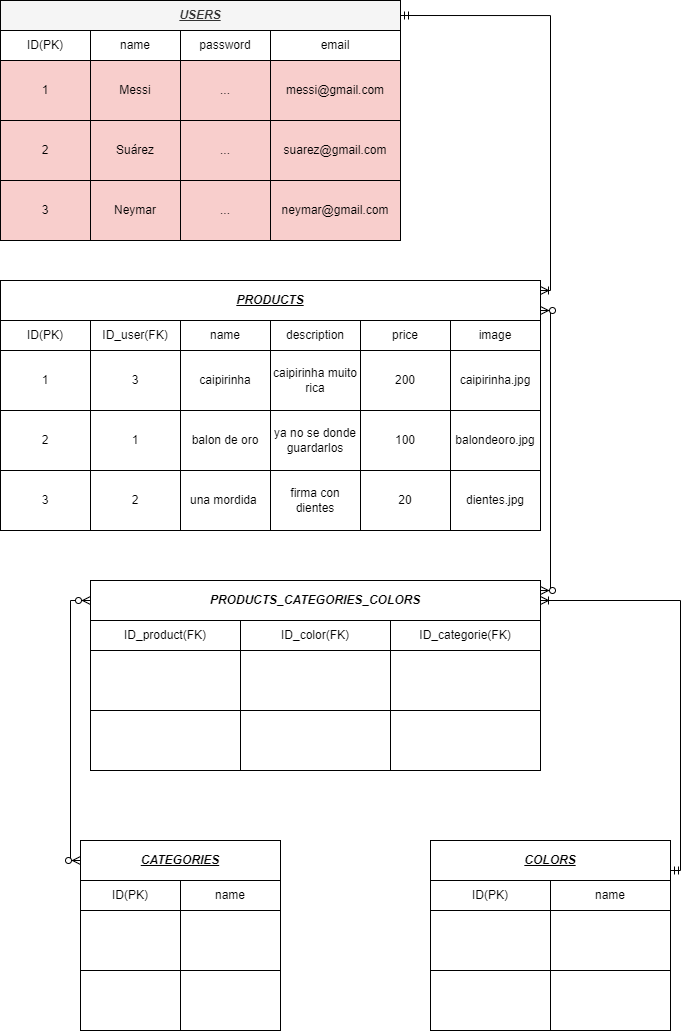

The diagram above was exported from draw.io. Its source (the exported page's mxGraphModel, read from the mxfile embedded in the PNG):
<mxGraphModel dx="1146" dy="538" grid="1" gridSize="10" guides="1" tooltips="1" connect="1" arrows="1" fold="1" page="1" pageScale="1" pageWidth="850" pageHeight="1100" math="0" shadow="0" extFonts="Permanent Marker^https://fonts.googleapis.com/css?family=Permanent+Marker">
  <root>
    <mxCell id="0" />
    <mxCell id="1" parent="0" />
    <mxCell id="YjSKjKa-KEmjB142Cieh-23" value="" style="rounded=0;whiteSpace=wrap;html=1;fillColor=#f8cecc;strokeColor=#b85450;" vertex="1" parent="1">
      <mxGeometry x="30" y="30" width="400" height="240" as="geometry" />
    </mxCell>
    <mxCell id="YjSKjKa-KEmjB142Cieh-24" value="&lt;b&gt;&lt;u&gt;&lt;i&gt;USERS&lt;/i&gt;&lt;/u&gt;&lt;/b&gt;" style="rounded=0;whiteSpace=wrap;html=1;fillColor=#f5f5f5;fontColor=#333333;strokeColor=#000000;" vertex="1" parent="1">
      <mxGeometry x="30" y="30" width="400" height="30" as="geometry" />
    </mxCell>
    <mxCell id="YjSKjKa-KEmjB142Cieh-62" value="ID(PK)" style="rounded=0;whiteSpace=wrap;html=1;shadow=0;glass=0;" vertex="1" parent="1">
      <mxGeometry x="30" y="60" width="90" height="30" as="geometry" />
    </mxCell>
    <mxCell id="YjSKjKa-KEmjB142Cieh-64" value="name" style="rounded=0;whiteSpace=wrap;html=1;shadow=0;glass=0;" vertex="1" parent="1">
      <mxGeometry x="120" y="60" width="90" height="30" as="geometry" />
    </mxCell>
    <mxCell id="YjSKjKa-KEmjB142Cieh-65" value="password" style="rounded=0;whiteSpace=wrap;html=1;shadow=0;glass=0;" vertex="1" parent="1">
      <mxGeometry x="210" y="60" width="90" height="30" as="geometry" />
    </mxCell>
    <mxCell id="YjSKjKa-KEmjB142Cieh-66" value="email" style="rounded=0;whiteSpace=wrap;html=1;shadow=0;glass=0;" vertex="1" parent="1">
      <mxGeometry x="300" y="60" width="130" height="30" as="geometry" />
    </mxCell>
    <mxCell id="YjSKjKa-KEmjB142Cieh-98" value="1" style="rounded=0;whiteSpace=wrap;html=1;shadow=0;glass=0;strokeColor=#000000;fillColor=none;" vertex="1" parent="1">
      <mxGeometry x="30" y="90" width="90" height="60" as="geometry" />
    </mxCell>
    <mxCell id="YjSKjKa-KEmjB142Cieh-99" value="2" style="rounded=0;whiteSpace=wrap;html=1;shadow=0;glass=0;strokeColor=#000000;fillColor=none;" vertex="1" parent="1">
      <mxGeometry x="30" y="150" width="90" height="60" as="geometry" />
    </mxCell>
    <mxCell id="YjSKjKa-KEmjB142Cieh-100" value="3" style="rounded=0;whiteSpace=wrap;html=1;shadow=0;glass=0;strokeColor=#000000;fillColor=none;" vertex="1" parent="1">
      <mxGeometry x="30" y="210" width="90" height="60" as="geometry" />
    </mxCell>
    <mxCell id="YjSKjKa-KEmjB142Cieh-101" value="Suárez" style="rounded=0;whiteSpace=wrap;html=1;shadow=0;glass=0;strokeColor=#000000;fillColor=none;" vertex="1" parent="1">
      <mxGeometry x="120" y="150" width="90" height="60" as="geometry" />
    </mxCell>
    <mxCell id="YjSKjKa-KEmjB142Cieh-103" value="Messi" style="rounded=0;whiteSpace=wrap;html=1;shadow=0;glass=0;strokeColor=#000000;fillColor=none;" vertex="1" parent="1">
      <mxGeometry x="120" y="90" width="90" height="60" as="geometry" />
    </mxCell>
    <mxCell id="YjSKjKa-KEmjB142Cieh-104" value="" style="rounded=0;whiteSpace=wrap;html=1;shadow=0;glass=0;strokeColor=#000000;fillColor=none;" vertex="1" parent="1">
      <mxGeometry x="120" y="150" width="90" height="60" as="geometry" />
    </mxCell>
    <mxCell id="YjSKjKa-KEmjB142Cieh-105" value="..." style="rounded=0;whiteSpace=wrap;html=1;shadow=0;glass=0;strokeColor=#000000;fillColor=none;" vertex="1" parent="1">
      <mxGeometry x="210" y="150" width="90" height="60" as="geometry" />
    </mxCell>
    <mxCell id="YjSKjKa-KEmjB142Cieh-106" value="..." style="rounded=0;whiteSpace=wrap;html=1;shadow=0;glass=0;strokeColor=#000000;fillColor=none;" vertex="1" parent="1">
      <mxGeometry x="210" y="90" width="90" height="60" as="geometry" />
    </mxCell>
    <mxCell id="YjSKjKa-KEmjB142Cieh-107" value="suarez@gmail.com" style="rounded=0;whiteSpace=wrap;html=1;shadow=0;glass=0;strokeColor=#000000;fillColor=none;" vertex="1" parent="1">
      <mxGeometry x="300" y="150" width="130" height="60" as="geometry" />
    </mxCell>
    <mxCell id="YjSKjKa-KEmjB142Cieh-108" value="neymar@gmail.com" style="rounded=0;whiteSpace=wrap;html=1;shadow=0;glass=0;strokeColor=#000000;fillColor=none;" vertex="1" parent="1">
      <mxGeometry x="300" y="210" width="130" height="60" as="geometry" />
    </mxCell>
    <mxCell id="YjSKjKa-KEmjB142Cieh-109" value="messi@gmail.com" style="rounded=0;whiteSpace=wrap;html=1;shadow=0;glass=0;strokeColor=#000000;fillColor=none;" vertex="1" parent="1">
      <mxGeometry x="300" y="90" width="130" height="60" as="geometry" />
    </mxCell>
    <mxCell id="YjSKjKa-KEmjB142Cieh-110" value="" style="edgeStyle=orthogonalEdgeStyle;fontSize=12;html=1;endArrow=ERoneToMany;startArrow=ERmandOne;rounded=0;strokeColor=#000000;exitX=1;exitY=0.5;exitDx=0;exitDy=0;entryX=1;entryY=0.25;entryDx=0;entryDy=0;" edge="1" parent="1" source="YjSKjKa-KEmjB142Cieh-24" target="YjSKjKa-KEmjB142Cieh-112">
      <mxGeometry width="100" height="100" relative="1" as="geometry">
        <mxPoint x="660" y="120" as="sourcePoint" />
        <mxPoint x="500" y="230" as="targetPoint" />
      </mxGeometry>
    </mxCell>
    <mxCell id="YjSKjKa-KEmjB142Cieh-111" value="" style="rounded=0;whiteSpace=wrap;html=1;shadow=0;glass=0;strokeColor=#000000;fillColor=none;" vertex="1" parent="1">
      <mxGeometry x="30" y="310" width="540" height="250" as="geometry" />
    </mxCell>
    <mxCell id="YjSKjKa-KEmjB142Cieh-112" value="&lt;b&gt;&lt;i&gt;&lt;u&gt;PRODUCTS&lt;/u&gt;&lt;/i&gt;&lt;/b&gt;" style="rounded=0;whiteSpace=wrap;html=1;shadow=0;glass=0;strokeColor=#000000;fillColor=none;" vertex="1" parent="1">
      <mxGeometry x="30" y="310" width="540" height="40" as="geometry" />
    </mxCell>
    <mxCell id="YjSKjKa-KEmjB142Cieh-113" value="ID(PK)" style="rounded=0;whiteSpace=wrap;html=1;shadow=0;glass=0;strokeColor=#000000;fillColor=none;" vertex="1" parent="1">
      <mxGeometry x="30" y="350" width="90" height="30" as="geometry" />
    </mxCell>
    <mxCell id="YjSKjKa-KEmjB142Cieh-116" value="ID_user(FK)" style="rounded=0;whiteSpace=wrap;html=1;shadow=0;glass=0;strokeColor=#000000;fillColor=none;" vertex="1" parent="1">
      <mxGeometry x="120" y="350" width="90" height="30" as="geometry" />
    </mxCell>
    <mxCell id="YjSKjKa-KEmjB142Cieh-117" value="name" style="rounded=0;whiteSpace=wrap;html=1;shadow=0;glass=0;strokeColor=#000000;fillColor=none;" vertex="1" parent="1">
      <mxGeometry x="210" y="350" width="90" height="30" as="geometry" />
    </mxCell>
    <mxCell id="YjSKjKa-KEmjB142Cieh-118" value="description" style="rounded=0;whiteSpace=wrap;html=1;shadow=0;glass=0;strokeColor=#000000;fillColor=none;" vertex="1" parent="1">
      <mxGeometry x="300" y="350" width="90" height="30" as="geometry" />
    </mxCell>
    <mxCell id="YjSKjKa-KEmjB142Cieh-119" value="price" style="rounded=0;whiteSpace=wrap;html=1;shadow=0;glass=0;strokeColor=#000000;fillColor=none;" vertex="1" parent="1">
      <mxGeometry x="390" y="350" width="90" height="30" as="geometry" />
    </mxCell>
    <mxCell id="YjSKjKa-KEmjB142Cieh-120" value="image" style="rounded=0;whiteSpace=wrap;html=1;shadow=0;glass=0;strokeColor=#000000;fillColor=none;" vertex="1" parent="1">
      <mxGeometry x="480" y="350" width="90" height="30" as="geometry" />
    </mxCell>
    <mxCell id="YjSKjKa-KEmjB142Cieh-121" value="1" style="rounded=0;whiteSpace=wrap;html=1;shadow=0;glass=0;strokeColor=#000000;fillColor=none;" vertex="1" parent="1">
      <mxGeometry x="30" y="380" width="90" height="60" as="geometry" />
    </mxCell>
    <mxCell id="YjSKjKa-KEmjB142Cieh-122" value="2" style="rounded=0;whiteSpace=wrap;html=1;shadow=0;glass=0;strokeColor=#000000;fillColor=none;" vertex="1" parent="1">
      <mxGeometry x="30" y="440" width="90" height="60" as="geometry" />
    </mxCell>
    <mxCell id="YjSKjKa-KEmjB142Cieh-123" value="1" style="rounded=0;whiteSpace=wrap;html=1;shadow=0;glass=0;strokeColor=#000000;fillColor=none;" vertex="1" parent="1">
      <mxGeometry x="120" y="440" width="90" height="60" as="geometry" />
    </mxCell>
    <mxCell id="YjSKjKa-KEmjB142Cieh-124" value="3" style="rounded=0;whiteSpace=wrap;html=1;shadow=0;glass=0;strokeColor=#000000;fillColor=none;" vertex="1" parent="1">
      <mxGeometry x="120" y="380" width="90" height="60" as="geometry" />
    </mxCell>
    <mxCell id="YjSKjKa-KEmjB142Cieh-125" value="balon de oro" style="rounded=0;whiteSpace=wrap;html=1;shadow=0;glass=0;strokeColor=#000000;fillColor=none;" vertex="1" parent="1">
      <mxGeometry x="210" y="440" width="90" height="60" as="geometry" />
    </mxCell>
    <mxCell id="YjSKjKa-KEmjB142Cieh-126" value="caipirinha" style="rounded=0;whiteSpace=wrap;html=1;shadow=0;glass=0;strokeColor=#000000;fillColor=none;" vertex="1" parent="1">
      <mxGeometry x="210" y="380" width="90" height="60" as="geometry" />
    </mxCell>
    <mxCell id="YjSKjKa-KEmjB142Cieh-127" value="ya no se donde guardarlos" style="rounded=0;whiteSpace=wrap;html=1;shadow=0;glass=0;strokeColor=#000000;fillColor=none;" vertex="1" parent="1">
      <mxGeometry x="300" y="440" width="90" height="60" as="geometry" />
    </mxCell>
    <mxCell id="YjSKjKa-KEmjB142Cieh-128" value="caipirinha muito rica" style="rounded=0;whiteSpace=wrap;html=1;shadow=0;glass=0;strokeColor=#000000;fillColor=none;" vertex="1" parent="1">
      <mxGeometry x="300" y="380" width="90" height="60" as="geometry" />
    </mxCell>
    <mxCell id="YjSKjKa-KEmjB142Cieh-129" value="100" style="rounded=0;whiteSpace=wrap;html=1;shadow=0;glass=0;strokeColor=#000000;fillColor=none;" vertex="1" parent="1">
      <mxGeometry x="390" y="440" width="90" height="60" as="geometry" />
    </mxCell>
    <mxCell id="YjSKjKa-KEmjB142Cieh-130" value="200" style="rounded=0;whiteSpace=wrap;html=1;shadow=0;glass=0;strokeColor=#000000;fillColor=none;" vertex="1" parent="1">
      <mxGeometry x="390" y="380" width="90" height="60" as="geometry" />
    </mxCell>
    <mxCell id="YjSKjKa-KEmjB142Cieh-131" value="balondeoro.jpg" style="rounded=0;whiteSpace=wrap;html=1;shadow=0;glass=0;strokeColor=#000000;fillColor=none;" vertex="1" parent="1">
      <mxGeometry x="480" y="440" width="90" height="60" as="geometry" />
    </mxCell>
    <mxCell id="YjSKjKa-KEmjB142Cieh-132" value="caipirinha.jpg" style="rounded=0;whiteSpace=wrap;html=1;shadow=0;glass=0;strokeColor=#000000;fillColor=none;" vertex="1" parent="1">
      <mxGeometry x="480" y="380" width="90" height="60" as="geometry" />
    </mxCell>
    <mxCell id="YjSKjKa-KEmjB142Cieh-133" value="3" style="rounded=0;whiteSpace=wrap;html=1;shadow=0;glass=0;strokeColor=#000000;fillColor=none;" vertex="1" parent="1">
      <mxGeometry x="30" y="500" width="90" height="60" as="geometry" />
    </mxCell>
    <mxCell id="YjSKjKa-KEmjB142Cieh-134" value="2" style="rounded=0;whiteSpace=wrap;html=1;shadow=0;glass=0;strokeColor=#000000;fillColor=none;" vertex="1" parent="1">
      <mxGeometry x="120" y="500" width="90" height="60" as="geometry" />
    </mxCell>
    <mxCell id="YjSKjKa-KEmjB142Cieh-135" value="una mordida&amp;nbsp;" style="rounded=0;whiteSpace=wrap;html=1;shadow=0;glass=0;strokeColor=#000000;fillColor=none;" vertex="1" parent="1">
      <mxGeometry x="210" y="500" width="90" height="60" as="geometry" />
    </mxCell>
    <mxCell id="YjSKjKa-KEmjB142Cieh-136" value="firma con dientes" style="rounded=0;whiteSpace=wrap;html=1;shadow=0;glass=0;strokeColor=#000000;fillColor=none;" vertex="1" parent="1">
      <mxGeometry x="300" y="500" width="90" height="60" as="geometry" />
    </mxCell>
    <mxCell id="YjSKjKa-KEmjB142Cieh-137" value="20" style="rounded=0;whiteSpace=wrap;html=1;shadow=0;glass=0;strokeColor=#000000;fillColor=none;" vertex="1" parent="1">
      <mxGeometry x="390" y="500" width="90" height="60" as="geometry" />
    </mxCell>
    <mxCell id="YjSKjKa-KEmjB142Cieh-138" value="dientes.jpg" style="rounded=0;whiteSpace=wrap;html=1;shadow=0;glass=0;strokeColor=#000000;fillColor=none;" vertex="1" parent="1">
      <mxGeometry x="480" y="500" width="90" height="60" as="geometry" />
    </mxCell>
    <mxCell id="YjSKjKa-KEmjB142Cieh-139" value="Neymar" style="rounded=0;whiteSpace=wrap;html=1;shadow=0;glass=0;strokeColor=#000000;fillColor=none;" vertex="1" parent="1">
      <mxGeometry x="120" y="210" width="90" height="60" as="geometry" />
    </mxCell>
    <mxCell id="YjSKjKa-KEmjB142Cieh-143" value="..." style="rounded=0;whiteSpace=wrap;html=1;shadow=0;glass=0;strokeColor=#000000;fillColor=none;" vertex="1" parent="1">
      <mxGeometry x="210" y="210" width="90" height="60" as="geometry" />
    </mxCell>
    <mxCell id="YjSKjKa-KEmjB142Cieh-144" value="" style="rounded=0;whiteSpace=wrap;html=1;shadow=0;glass=0;strokeColor=#000000;fillColor=none;" vertex="1" parent="1">
      <mxGeometry x="110" y="870" width="200" height="190" as="geometry" />
    </mxCell>
    <mxCell id="YjSKjKa-KEmjB142Cieh-145" value="&lt;b&gt;&lt;u&gt;&lt;i&gt;CATEGORIES&lt;/i&gt;&lt;/u&gt;&lt;/b&gt;" style="rounded=0;whiteSpace=wrap;html=1;shadow=0;glass=0;strokeColor=#000000;fillColor=none;" vertex="1" parent="1">
      <mxGeometry x="110" y="870" width="200" height="40" as="geometry" />
    </mxCell>
    <mxCell id="YjSKjKa-KEmjB142Cieh-146" value="ID(PK)" style="rounded=0;whiteSpace=wrap;html=1;shadow=0;glass=0;strokeColor=#000000;fillColor=none;" vertex="1" parent="1">
      <mxGeometry x="110" y="910" width="100" height="30" as="geometry" />
    </mxCell>
    <mxCell id="YjSKjKa-KEmjB142Cieh-147" value="name" style="rounded=0;whiteSpace=wrap;html=1;shadow=0;glass=0;strokeColor=#000000;fillColor=none;" vertex="1" parent="1">
      <mxGeometry x="210" y="910" width="100" height="30" as="geometry" />
    </mxCell>
    <mxCell id="YjSKjKa-KEmjB142Cieh-148" value="" style="rounded=0;whiteSpace=wrap;html=1;shadow=0;glass=0;strokeColor=#000000;fillColor=none;" vertex="1" parent="1">
      <mxGeometry x="110" y="940" width="100" height="60" as="geometry" />
    </mxCell>
    <mxCell id="YjSKjKa-KEmjB142Cieh-149" value="" style="rounded=0;whiteSpace=wrap;html=1;shadow=0;glass=0;strokeColor=#000000;fillColor=none;" vertex="1" parent="1">
      <mxGeometry x="210" y="940" width="100" height="60" as="geometry" />
    </mxCell>
    <mxCell id="YjSKjKa-KEmjB142Cieh-150" value="" style="rounded=0;whiteSpace=wrap;html=1;shadow=0;glass=0;strokeColor=#000000;fillColor=none;" vertex="1" parent="1">
      <mxGeometry x="110" y="1000" width="100" height="60" as="geometry" />
    </mxCell>
    <mxCell id="YjSKjKa-KEmjB142Cieh-151" value="" style="rounded=0;whiteSpace=wrap;html=1;shadow=0;glass=0;strokeColor=#000000;fillColor=none;" vertex="1" parent="1">
      <mxGeometry x="210" y="1000" width="100" height="60" as="geometry" />
    </mxCell>
    <mxCell id="YjSKjKa-KEmjB142Cieh-152" value="" style="rounded=0;whiteSpace=wrap;html=1;shadow=0;glass=0;strokeColor=#000000;fillColor=none;" vertex="1" parent="1">
      <mxGeometry x="120" y="610" width="450" height="190" as="geometry" />
    </mxCell>
    <mxCell id="YjSKjKa-KEmjB142Cieh-153" value="&lt;b&gt;&lt;i&gt;PRODUCTS_CATEGORIES_COLORS&lt;/i&gt;&lt;/b&gt;" style="rounded=0;whiteSpace=wrap;html=1;shadow=0;glass=0;strokeColor=#000000;fillColor=none;" vertex="1" parent="1">
      <mxGeometry x="120" y="610" width="450" height="40" as="geometry" />
    </mxCell>
    <mxCell id="YjSKjKa-KEmjB142Cieh-155" value="ID_color(FK)" style="rounded=0;whiteSpace=wrap;html=1;shadow=0;glass=0;strokeColor=#000000;fillColor=none;" vertex="1" parent="1">
      <mxGeometry x="270" y="650" width="150" height="30" as="geometry" />
    </mxCell>
    <mxCell id="YjSKjKa-KEmjB142Cieh-156" value="ID_categorie(FK)" style="rounded=0;whiteSpace=wrap;html=1;shadow=0;glass=0;strokeColor=#000000;fillColor=none;" vertex="1" parent="1">
      <mxGeometry x="420" y="650" width="150" height="30" as="geometry" />
    </mxCell>
    <mxCell id="YjSKjKa-KEmjB142Cieh-157" value="" style="rounded=0;whiteSpace=wrap;html=1;shadow=0;glass=0;strokeColor=#000000;fillColor=none;" vertex="1" parent="1">
      <mxGeometry x="270" y="680" width="150" height="60" as="geometry" />
    </mxCell>
    <mxCell id="YjSKjKa-KEmjB142Cieh-158" value="" style="rounded=0;whiteSpace=wrap;html=1;shadow=0;glass=0;strokeColor=#000000;fillColor=none;" vertex="1" parent="1">
      <mxGeometry x="420" y="680" width="150" height="60" as="geometry" />
    </mxCell>
    <mxCell id="YjSKjKa-KEmjB142Cieh-159" value="" style="rounded=0;whiteSpace=wrap;html=1;shadow=0;glass=0;strokeColor=#000000;fillColor=none;" vertex="1" parent="1">
      <mxGeometry x="270" y="740" width="150" height="60" as="geometry" />
    </mxCell>
    <mxCell id="YjSKjKa-KEmjB142Cieh-160" value="" style="rounded=0;whiteSpace=wrap;html=1;shadow=0;glass=0;strokeColor=#000000;fillColor=none;" vertex="1" parent="1">
      <mxGeometry x="420" y="740" width="150" height="60" as="geometry" />
    </mxCell>
    <mxCell id="YjSKjKa-KEmjB142Cieh-161" value="" style="edgeStyle=orthogonalEdgeStyle;fontSize=12;html=1;endArrow=ERzeroToMany;endFill=1;startArrow=ERzeroToMany;rounded=0;strokeColor=#000000;exitX=0;exitY=0.5;exitDx=0;exitDy=0;entryX=0;entryY=0.5;entryDx=0;entryDy=0;" edge="1" parent="1" source="YjSKjKa-KEmjB142Cieh-153" target="YjSKjKa-KEmjB142Cieh-145">
      <mxGeometry width="100" height="100" relative="1" as="geometry">
        <mxPoint x="10" y="630" as="sourcePoint" />
        <mxPoint x="90" y="900" as="targetPoint" />
      </mxGeometry>
    </mxCell>
    <mxCell id="YjSKjKa-KEmjB142Cieh-162" value="" style="edgeStyle=orthogonalEdgeStyle;fontSize=12;html=1;endArrow=ERzeroToMany;endFill=1;startArrow=ERzeroToMany;rounded=0;strokeColor=#000;exitX=1;exitY=0.25;exitDx=0;exitDy=0;fillColor=#05FF3F;entryX=1;entryY=0.75;entryDx=0;entryDy=0;" edge="1" parent="1" source="YjSKjKa-KEmjB142Cieh-153" target="YjSKjKa-KEmjB142Cieh-112">
      <mxGeometry width="100" height="100" relative="1" as="geometry">
        <mxPoint x="470" y="580" as="sourcePoint" />
        <mxPoint x="620" y="380" as="targetPoint" />
      </mxGeometry>
    </mxCell>
    <mxCell id="YjSKjKa-KEmjB142Cieh-164" value="" style="rounded=0;whiteSpace=wrap;html=1;shadow=0;glass=0;strokeColor=#000000;fillColor=none;" vertex="1" parent="1">
      <mxGeometry x="460" y="870" width="240" height="190" as="geometry" />
    </mxCell>
    <mxCell id="YjSKjKa-KEmjB142Cieh-165" value="&lt;b&gt;&lt;i&gt;&lt;u&gt;COLORS&lt;/u&gt;&lt;/i&gt;&lt;/b&gt;" style="rounded=0;whiteSpace=wrap;html=1;shadow=0;glass=0;strokeColor=#000000;fillColor=none;" vertex="1" parent="1">
      <mxGeometry x="460" y="870" width="240" height="40" as="geometry" />
    </mxCell>
    <mxCell id="YjSKjKa-KEmjB142Cieh-166" value="ID(PK)" style="rounded=0;whiteSpace=wrap;html=1;shadow=0;glass=0;strokeColor=#000000;fillColor=none;" vertex="1" parent="1">
      <mxGeometry x="460" y="910" width="120" height="30" as="geometry" />
    </mxCell>
    <mxCell id="YjSKjKa-KEmjB142Cieh-167" value="name" style="rounded=0;whiteSpace=wrap;html=1;shadow=0;glass=0;strokeColor=#000000;fillColor=none;" vertex="1" parent="1">
      <mxGeometry x="580" y="910" width="120" height="30" as="geometry" />
    </mxCell>
    <mxCell id="YjSKjKa-KEmjB142Cieh-168" value="" style="rounded=0;whiteSpace=wrap;html=1;shadow=0;glass=0;strokeColor=#000000;fillColor=none;" vertex="1" parent="1">
      <mxGeometry x="460" y="940" width="120" height="60" as="geometry" />
    </mxCell>
    <mxCell id="YjSKjKa-KEmjB142Cieh-169" value="" style="rounded=0;whiteSpace=wrap;html=1;shadow=0;glass=0;strokeColor=#000000;fillColor=none;" vertex="1" parent="1">
      <mxGeometry x="580" y="940" width="120" height="60" as="geometry" />
    </mxCell>
    <mxCell id="YjSKjKa-KEmjB142Cieh-170" value="" style="rounded=0;whiteSpace=wrap;html=1;shadow=0;glass=0;strokeColor=#000000;fillColor=none;" vertex="1" parent="1">
      <mxGeometry x="460" y="1000" width="120" height="60" as="geometry" />
    </mxCell>
    <mxCell id="YjSKjKa-KEmjB142Cieh-171" value="" style="rounded=0;whiteSpace=wrap;html=1;shadow=0;glass=0;strokeColor=#000000;fillColor=none;" vertex="1" parent="1">
      <mxGeometry x="580" y="1000" width="120" height="60" as="geometry" />
    </mxCell>
    <mxCell id="YjSKjKa-KEmjB142Cieh-174" value="ID_product(FK)" style="rounded=0;whiteSpace=wrap;html=1;shadow=0;glass=0;strokeColor=#000000;fillColor=none;" vertex="1" parent="1">
      <mxGeometry x="120" y="650" width="150" height="30" as="geometry" />
    </mxCell>
    <mxCell id="YjSKjKa-KEmjB142Cieh-175" value="" style="rounded=0;whiteSpace=wrap;html=1;shadow=0;glass=0;strokeColor=#000000;fillColor=none;" vertex="1" parent="1">
      <mxGeometry x="120" y="680" width="150" height="60" as="geometry" />
    </mxCell>
    <mxCell id="YjSKjKa-KEmjB142Cieh-176" value="" style="rounded=0;whiteSpace=wrap;html=1;shadow=0;glass=0;strokeColor=#000000;fillColor=none;" vertex="1" parent="1">
      <mxGeometry x="120" y="740" width="150" height="60" as="geometry" />
    </mxCell>
    <mxCell id="YjSKjKa-KEmjB142Cieh-177" value="" style="edgeStyle=orthogonalEdgeStyle;fontSize=12;html=1;endArrow=ERoneToMany;startArrow=ERmandOne;rounded=0;strokeColor=#000000;fillColor=#05FF3F;exitX=1;exitY=0.75;exitDx=0;exitDy=0;entryX=1;entryY=0.5;entryDx=0;entryDy=0;" edge="1" parent="1" source="YjSKjKa-KEmjB142Cieh-165" target="YjSKjKa-KEmjB142Cieh-153">
      <mxGeometry width="100" height="100" relative="1" as="geometry">
        <mxPoint x="470" y="890" as="sourcePoint" />
        <mxPoint x="590" y="640" as="targetPoint" />
      </mxGeometry>
    </mxCell>
  </root>
</mxGraphModel>